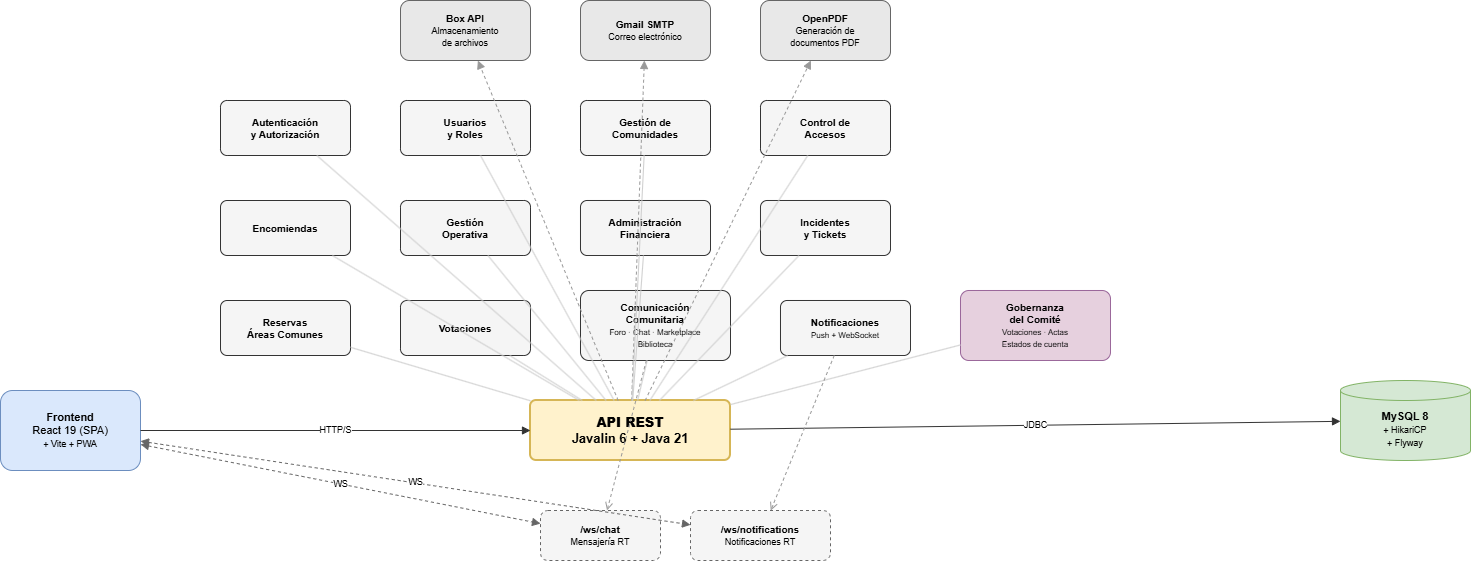

The diagram above was exported from draw.io. Its source (the exported page's mxGraphModel, read from the mxfile embedded in the PNG):
<mxGraphModel dx="2066" dy="1092" grid="1" gridSize="10" guides="1" tooltips="1" connect="1" arrows="1" fold="1" page="1" pageScale="1" pageWidth="827" pageHeight="1169" math="0" shadow="0">
  <root>
    <mxCell id="0" />
    <mxCell id="1" parent="0" />
    <mxCell id="m__JdafFbIPEfnYTCeMT-1" parent="1" style="rounded=1;whiteSpace=wrap;html=1;fillColor=#E8E8E8;strokeColor=#666666;fontSize=10;arcSize=15;" value="&lt;b&gt;Box API&lt;/b&gt;&lt;br&gt;&lt;font style=&quot;font-size:9px&quot;&gt;Almacenamiento&lt;br&gt;de archivos&lt;/font&gt;" vertex="1">
      <mxGeometry height="60" width="130" x="430" y="20" as="geometry" />
    </mxCell>
    <mxCell id="m__JdafFbIPEfnYTCeMT-2" parent="1" style="rounded=1;whiteSpace=wrap;html=1;fillColor=#E8E8E8;strokeColor=#666666;fontSize=10;arcSize=15;" value="&lt;b&gt;Gmail SMTP&lt;/b&gt;&lt;br&gt;&lt;font style=&quot;font-size:9px&quot;&gt;Correo electrónico&lt;/font&gt;" vertex="1">
      <mxGeometry height="60" width="130" x="610" y="20" as="geometry" />
    </mxCell>
    <mxCell id="m__JdafFbIPEfnYTCeMT-3" parent="1" style="rounded=1;whiteSpace=wrap;html=1;fillColor=#E8E8E8;strokeColor=#666666;fontSize=10;arcSize=15;" value="&lt;b&gt;OpenPDF&lt;/b&gt;&lt;br&gt;&lt;font style=&quot;font-size:9px&quot;&gt;Generación de&lt;br&gt;documentos PDF&lt;/font&gt;" vertex="1">
      <mxGeometry height="60" width="130" x="790" y="20" as="geometry" />
    </mxCell>
    <mxCell id="m__JdafFbIPEfnYTCeMT-4" parent="1" style="rounded=1;whiteSpace=wrap;html=1;fillColor=#DAE8FC;strokeColor=#6C8EBF;fontSize=11;arcSize=15;" value="&lt;b&gt;Frontend&lt;/b&gt;&lt;br&gt;React 19 (SPA)&lt;br&gt;&lt;font style=&quot;font-size:9px&quot;&gt;+ Vite + PWA&lt;/font&gt;" vertex="1">
      <mxGeometry height="80" width="140" x="30" y="410" as="geometry" />
    </mxCell>
    <mxCell id="m__JdafFbIPEfnYTCeMT-5" parent="1" style="rounded=1;whiteSpace=wrap;html=1;fillColor=#FFF2CC;strokeColor=#D6B656;fontSize=13;fontStyle=1;arcSize=10;strokeWidth=2;" value="&lt;b&gt;API REST&lt;/b&gt;&lt;br&gt;Javalin 6 + Java 21" vertex="1">
      <mxGeometry height="60" width="200" x="560" y="420" as="geometry" />
    </mxCell>
    <mxCell id="m__JdafFbIPEfnYTCeMT-6" parent="1" style="shape=cylinder3;whiteSpace=wrap;html=1;boundedLbl=1;backgroundOutline=1;size=10;fillColor=#D5E8D4;strokeColor=#82B366;fontSize=11;" value="&lt;b&gt;MySQL 8&lt;/b&gt;&lt;br&gt;&lt;font style=&quot;font-size:9px&quot;&gt;+ HikariCP&lt;br&gt;+ Flyway&lt;/font&gt;" vertex="1">
      <mxGeometry height="80" width="130" x="1370" y="400" as="geometry" />
    </mxCell>
    <mxCell id="m__JdafFbIPEfnYTCeMT-7" parent="1" style="rounded=1;whiteSpace=wrap;html=1;fillColor=#F5F5F5;strokeColor=#666666;dashed=1;fontSize=10;arcSize=15;" value="&lt;b&gt;/ws/chat&lt;/b&gt;&lt;br&gt;&lt;font style=&quot;font-size:9px&quot;&gt;Mensajería RT&lt;/font&gt;" vertex="1">
      <mxGeometry height="50" width="120" x="570" y="530" as="geometry" />
    </mxCell>
    <mxCell id="m__JdafFbIPEfnYTCeMT-8" parent="1" style="rounded=1;whiteSpace=wrap;html=1;fillColor=#F5F5F5;strokeColor=#666666;dashed=1;fontSize=10;arcSize=15;" value="&lt;b&gt;/ws/notifications&lt;/b&gt;&lt;br&gt;&lt;font style=&quot;font-size:9px&quot;&gt;Notificaciones RT&lt;/font&gt;" vertex="1">
      <mxGeometry height="50" width="140" x="720" y="530" as="geometry" />
    </mxCell>
    <mxCell id="m__JdafFbIPEfnYTCeMT-9" parent="1" style="rounded=1;whiteSpace=wrap;html=1;fillColor=#F5F5F5;strokeColor=#333333;fontSize=10;arcSize=12;" value="&lt;b&gt;Autenticación&lt;br&gt;y Autorización&lt;/b&gt;" vertex="1">
      <mxGeometry height="55" width="130" x="250" y="120" as="geometry" />
    </mxCell>
    <mxCell id="m__JdafFbIPEfnYTCeMT-10" parent="1" style="rounded=1;whiteSpace=wrap;html=1;fillColor=#F5F5F5;strokeColor=#333333;fontSize=10;arcSize=12;" value="&lt;b&gt;Usuarios&lt;br&gt;y Roles&lt;/b&gt;" vertex="1">
      <mxGeometry height="55" width="130" x="430" y="120" as="geometry" />
    </mxCell>
    <mxCell id="m__JdafFbIPEfnYTCeMT-11" parent="1" style="rounded=1;whiteSpace=wrap;html=1;fillColor=#F5F5F5;strokeColor=#333333;fontSize=10;arcSize=12;" value="&lt;b&gt;Gestión de&lt;br&gt;Comunidades&lt;/b&gt;" vertex="1">
      <mxGeometry height="55" width="130" x="610" y="120" as="geometry" />
    </mxCell>
    <mxCell id="m__JdafFbIPEfnYTCeMT-12" parent="1" style="rounded=1;whiteSpace=wrap;html=1;fillColor=#F5F5F5;strokeColor=#333333;fontSize=10;arcSize=12;" value="&lt;b&gt;Control de&lt;br&gt;Accesos&lt;/b&gt;" vertex="1">
      <mxGeometry height="55" width="130" x="790" y="120" as="geometry" />
    </mxCell>
    <mxCell id="m__JdafFbIPEfnYTCeMT-13" parent="1" style="rounded=1;whiteSpace=wrap;html=1;fillColor=#F5F5F5;strokeColor=#333333;fontSize=10;arcSize=12;" value="&lt;b&gt;Encomiendas&lt;/b&gt;" vertex="1">
      <mxGeometry height="55" width="130" x="250" y="220" as="geometry" />
    </mxCell>
    <mxCell id="m__JdafFbIPEfnYTCeMT-14" parent="1" style="rounded=1;whiteSpace=wrap;html=1;fillColor=#F5F5F5;strokeColor=#333333;fontSize=10;arcSize=12;" value="&lt;b&gt;Gestión&lt;br&gt;Operativa&lt;/b&gt;" vertex="1">
      <mxGeometry height="55" width="130" x="430" y="220" as="geometry" />
    </mxCell>
    <mxCell id="m__JdafFbIPEfnYTCeMT-15" parent="1" style="rounded=1;whiteSpace=wrap;html=1;fillColor=#F5F5F5;strokeColor=#333333;fontSize=10;arcSize=12;" value="&lt;b&gt;Administración&lt;br&gt;Financiera&lt;/b&gt;" vertex="1">
      <mxGeometry height="55" width="130" x="610" y="220" as="geometry" />
    </mxCell>
    <mxCell id="m__JdafFbIPEfnYTCeMT-16" parent="1" style="rounded=1;whiteSpace=wrap;html=1;fillColor=#F5F5F5;strokeColor=#333333;fontSize=10;arcSize=12;" value="&lt;b&gt;Incidentes&lt;br&gt;y Tickets&lt;/b&gt;" vertex="1">
      <mxGeometry height="55" width="130" x="790" y="220" as="geometry" />
    </mxCell>
    <mxCell id="m__JdafFbIPEfnYTCeMT-17" parent="1" style="rounded=1;whiteSpace=wrap;html=1;fillColor=#F5F5F5;strokeColor=#333333;fontSize=10;arcSize=12;" value="&lt;b&gt;Reservas&lt;br&gt;Áreas Comunes&lt;/b&gt;" vertex="1">
      <mxGeometry height="55" width="130" x="250" y="320" as="geometry" />
    </mxCell>
    <mxCell id="m__JdafFbIPEfnYTCeMT-18" parent="1" style="rounded=1;whiteSpace=wrap;html=1;fillColor=#F5F5F5;strokeColor=#333333;fontSize=10;arcSize=12;" value="&lt;b&gt;Votaciones&lt;/b&gt;" vertex="1">
      <mxGeometry height="55" width="130" x="430" y="320" as="geometry" />
    </mxCell>
    <mxCell id="m__JdafFbIPEfnYTCeMT-19" parent="1" style="rounded=1;whiteSpace=wrap;html=1;fillColor=#F5F5F5;strokeColor=#333333;fontSize=10;arcSize=12;" value="&lt;b&gt;Comunicación&lt;br&gt;Comunitaria&lt;/b&gt;&lt;br&gt;&lt;font style=&quot;font-size:8px&quot;&gt;Foro · Chat · Marketplace&lt;br&gt;Biblioteca&lt;/font&gt;" vertex="1">
      <mxGeometry height="70" width="150" x="610" y="310" as="geometry" />
    </mxCell>
    <mxCell id="m__JdafFbIPEfnYTCeMT-20" parent="1" style="rounded=1;whiteSpace=wrap;html=1;fillColor=#F5F5F5;strokeColor=#333333;fontSize=10;arcSize=12;" value="&lt;b&gt;Notificaciones&lt;/b&gt;&lt;br&gt;&lt;font style=&quot;font-size:8px&quot;&gt;Push + WebSocket&lt;/font&gt;" vertex="1">
      <mxGeometry height="55" width="130" x="810" y="320" as="geometry" />
    </mxCell>
    <mxCell id="m__JdafFbIPEfnYTCeMT-21" parent="1" style="rounded=1;whiteSpace=wrap;html=1;fillColor=#E6D0DE;strokeColor=#996699;fontSize=10;arcSize=12;" value="&lt;b&gt;Gobernanza&lt;br&gt;del Comité&lt;/b&gt;&lt;br&gt;&lt;font style=&quot;font-size:8px&quot;&gt;Votaciones · Actas&lt;br&gt;Estados de cuenta&lt;/font&gt;" vertex="1">
      <mxGeometry height="70" width="150" x="990" y="310" as="geometry" />
    </mxCell>
    <mxCell id="m__JdafFbIPEfnYTCeMT-22" edge="1" parent="1" source="m__JdafFbIPEfnYTCeMT-4" style="html=1;rounded=0;endArrow=block;endFill=1;strokeColor=#333333;fontSize=9;labelBackgroundColor=#FFFFFF;" target="m__JdafFbIPEfnYTCeMT-5" value="HTTP/S">
      <mxGeometry relative="1" as="geometry" />
    </mxCell>
    <mxCell id="m__JdafFbIPEfnYTCeMT-23" edge="1" parent="1" source="m__JdafFbIPEfnYTCeMT-5" style="html=1;rounded=0;endArrow=block;endFill=1;strokeColor=#333333;fontSize=9;labelBackgroundColor=#FFFFFF;" target="m__JdafFbIPEfnYTCeMT-6" value="JDBC">
      <mxGeometry relative="1" as="geometry" />
    </mxCell>
    <mxCell id="m__JdafFbIPEfnYTCeMT-24" edge="1" parent="1" source="m__JdafFbIPEfnYTCeMT-5" style="html=1;rounded=0;endArrow=block;endFill=1;strokeColor=#999999;dashed=1;" target="m__JdafFbIPEfnYTCeMT-1">
      <mxGeometry relative="1" as="geometry" />
    </mxCell>
    <mxCell id="m__JdafFbIPEfnYTCeMT-25" edge="1" parent="1" source="m__JdafFbIPEfnYTCeMT-5" style="html=1;rounded=0;endArrow=block;endFill=1;strokeColor=#999999;dashed=1;" target="m__JdafFbIPEfnYTCeMT-2">
      <mxGeometry relative="1" as="geometry" />
    </mxCell>
    <mxCell id="m__JdafFbIPEfnYTCeMT-26" edge="1" parent="1" source="m__JdafFbIPEfnYTCeMT-5" style="html=1;rounded=0;endArrow=block;endFill=1;strokeColor=#999999;dashed=1;" target="m__JdafFbIPEfnYTCeMT-3">
      <mxGeometry relative="1" as="geometry" />
    </mxCell>
    <mxCell id="m__JdafFbIPEfnYTCeMT-27" edge="1" parent="1" source="m__JdafFbIPEfnYTCeMT-4" style="html=1;rounded=0;endArrow=block;startArrow=block;endFill=1;startFill=1;strokeColor=#666666;dashed=1;fontSize=9;labelBackgroundColor=#FFFFFF;" target="m__JdafFbIPEfnYTCeMT-7" value="WS">
      <mxGeometry relative="1" as="geometry" />
    </mxCell>
    <mxCell id="m__JdafFbIPEfnYTCeMT-28" edge="1" parent="1" source="m__JdafFbIPEfnYTCeMT-4" style="html=1;rounded=0;endArrow=block;startArrow=block;endFill=1;startFill=1;strokeColor=#666666;dashed=1;fontSize=9;labelBackgroundColor=#FFFFFF;" target="m__JdafFbIPEfnYTCeMT-8" value="WS">
      <mxGeometry relative="1" as="geometry" />
    </mxCell>
    <mxCell id="m__JdafFbIPEfnYTCeMT-29" edge="1" parent="1" source="m__JdafFbIPEfnYTCeMT-9" style="html=1;rounded=0;endArrow=none;strokeColor=#CCCCCC;strokeWidth=1;" target="m__JdafFbIPEfnYTCeMT-5">
      <mxGeometry relative="1" as="geometry" />
    </mxCell>
    <mxCell id="m__JdafFbIPEfnYTCeMT-30" edge="1" parent="1" source="m__JdafFbIPEfnYTCeMT-10" style="html=1;rounded=0;endArrow=none;strokeColor=#CCCCCC;strokeWidth=1;" target="m__JdafFbIPEfnYTCeMT-5">
      <mxGeometry relative="1" as="geometry" />
    </mxCell>
    <mxCell id="m__JdafFbIPEfnYTCeMT-31" edge="1" parent="1" source="m__JdafFbIPEfnYTCeMT-11" style="html=1;rounded=0;endArrow=none;strokeColor=#CCCCCC;strokeWidth=1;" target="m__JdafFbIPEfnYTCeMT-5">
      <mxGeometry relative="1" as="geometry" />
    </mxCell>
    <mxCell id="m__JdafFbIPEfnYTCeMT-32" edge="1" parent="1" source="m__JdafFbIPEfnYTCeMT-12" style="html=1;rounded=0;endArrow=none;strokeColor=#CCCCCC;strokeWidth=1;" target="m__JdafFbIPEfnYTCeMT-5">
      <mxGeometry relative="1" as="geometry" />
    </mxCell>
    <mxCell id="m__JdafFbIPEfnYTCeMT-33" edge="1" parent="1" source="m__JdafFbIPEfnYTCeMT-13" style="html=1;rounded=0;endArrow=none;strokeColor=#CCCCCC;strokeWidth=1;" target="m__JdafFbIPEfnYTCeMT-5">
      <mxGeometry relative="1" as="geometry" />
    </mxCell>
    <mxCell id="m__JdafFbIPEfnYTCeMT-34" edge="1" parent="1" source="m__JdafFbIPEfnYTCeMT-14" style="html=1;rounded=0;endArrow=none;strokeColor=#CCCCCC;strokeWidth=1;" target="m__JdafFbIPEfnYTCeMT-5">
      <mxGeometry relative="1" as="geometry" />
    </mxCell>
    <mxCell id="m__JdafFbIPEfnYTCeMT-35" edge="1" parent="1" source="m__JdafFbIPEfnYTCeMT-15" style="html=1;rounded=0;endArrow=none;strokeColor=#CCCCCC;strokeWidth=1;" target="m__JdafFbIPEfnYTCeMT-5">
      <mxGeometry relative="1" as="geometry" />
    </mxCell>
    <mxCell id="m__JdafFbIPEfnYTCeMT-36" edge="1" parent="1" source="m__JdafFbIPEfnYTCeMT-16" style="html=1;rounded=0;endArrow=none;strokeColor=#CCCCCC;strokeWidth=1;" target="m__JdafFbIPEfnYTCeMT-5">
      <mxGeometry relative="1" as="geometry" />
    </mxCell>
    <mxCell id="m__JdafFbIPEfnYTCeMT-37" edge="1" parent="1" source="m__JdafFbIPEfnYTCeMT-17" style="html=1;rounded=0;endArrow=none;strokeColor=#CCCCCC;strokeWidth=1;" target="m__JdafFbIPEfnYTCeMT-5">
      <mxGeometry relative="1" as="geometry" />
    </mxCell>
    <mxCell id="m__JdafFbIPEfnYTCeMT-38" edge="1" parent="1" source="m__JdafFbIPEfnYTCeMT-18" style="html=1;rounded=0;endArrow=none;strokeColor=#CCCCCC;strokeWidth=1;" target="m__JdafFbIPEfnYTCeMT-5">
      <mxGeometry relative="1" as="geometry" />
    </mxCell>
    <mxCell id="m__JdafFbIPEfnYTCeMT-39" edge="1" parent="1" source="m__JdafFbIPEfnYTCeMT-19" style="html=1;rounded=0;endArrow=none;strokeColor=#CCCCCC;strokeWidth=1;" target="m__JdafFbIPEfnYTCeMT-5">
      <mxGeometry relative="1" as="geometry" />
    </mxCell>
    <mxCell id="m__JdafFbIPEfnYTCeMT-40" edge="1" parent="1" source="m__JdafFbIPEfnYTCeMT-20" style="html=1;rounded=0;endArrow=none;strokeColor=#CCCCCC;strokeWidth=1;" target="m__JdafFbIPEfnYTCeMT-5">
      <mxGeometry relative="1" as="geometry" />
    </mxCell>
    <mxCell id="m__JdafFbIPEfnYTCeMT-41" edge="1" parent="1" source="m__JdafFbIPEfnYTCeMT-21" style="html=1;rounded=0;endArrow=none;strokeColor=#CCCCCC;strokeWidth=1;" target="m__JdafFbIPEfnYTCeMT-5">
      <mxGeometry relative="1" as="geometry" />
    </mxCell>
    <mxCell id="m__JdafFbIPEfnYTCeMT-42" edge="1" parent="1" source="m__JdafFbIPEfnYTCeMT-19" style="html=1;rounded=0;endArrow=open;endFill=0;strokeColor=#999999;dashed=1;" target="m__JdafFbIPEfnYTCeMT-7">
      <mxGeometry relative="1" as="geometry" />
    </mxCell>
    <mxCell id="m__JdafFbIPEfnYTCeMT-43" edge="1" parent="1" source="m__JdafFbIPEfnYTCeMT-20" style="html=1;rounded=0;endArrow=open;endFill=0;strokeColor=#999999;dashed=1;" target="m__JdafFbIPEfnYTCeMT-8">
      <mxGeometry relative="1" as="geometry" />
    </mxCell>
  </root>
</mxGraphModel>